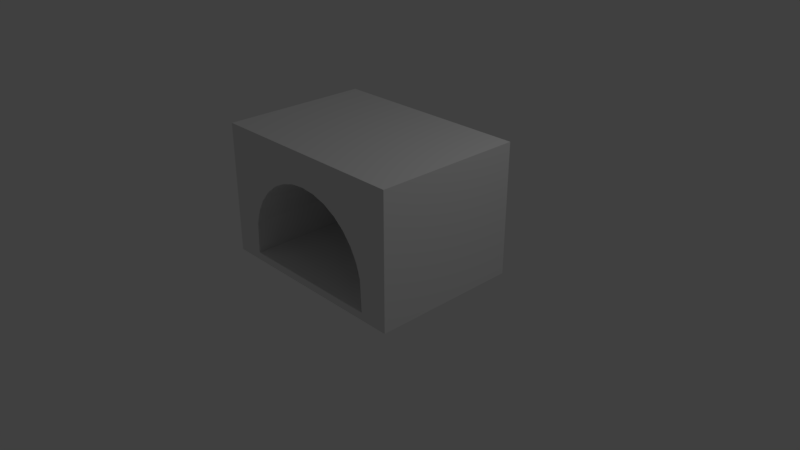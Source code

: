 # Source: hearth.blend  (saved by Blender 2.78.0; exported with 4.5.12 LTS)
import bpy
from mathutils import Matrix  # noqa: F401  (used for matrix-valued properties, if any)

bpy.ops.wm.read_factory_settings(use_empty=True)
scene = bpy.context.scene
scene.name = 'Scene'

# ---- collections
col_collection_1 = bpy.data.collections.new('Collection 1'); scene.collection.children.link(col_collection_1)

# ---- world
world_world = bpy.data.worlds.new('World'); scene.world = world_world
world_world.color = (0.05088, 0.05088, 0.05088)
world_world.use_sun_shadow = False
world_world.sun_shadow_jitter_overblur = 0.0
world_world.cycles.sampling_method = 'MANUAL'

# ---- cameras
cam_camera = bpy.data.cameras.new('Camera')
cam_camera.clip_end = 100.0
cam_camera.lens = 35.0
cam_camera.sensor_width = 32.0
cam_camera.sensor_height = 18.0
cam_camera.ortho_scale = 7.314
cam_camera.dof.focus_distance = 0.0
cam_camera.dof.aperture_fstop = 128.0

# ---- lights
light_lamp = bpy.data.lights.new('Lamp', 'POINT')
light_lamp.transmission_factor = 0.0
light_lamp.cutoff_distance = 30.0
light_lamp.energy = 100.0
light_lamp.shadow_buffer_clip_start = 1.001
light_lamp.shadow_soft_size = 0.1
light_lamp.shadow_maximum_resolution = 0.006
light_lamp.use_absolute_resolution = True

# ---- meshes
me_cylinder = bpy.data.meshes.new('Cylinder')
me_cylinder.from_pydata([(-5.519e-06, -1.235, -1.0), (-5.519e-06, -1.235, 0.9996), (-0.1951, -1.216, -1.0), (-0.1951, -1.216, 0.9996), (-0.3827, -1.159, -1.0), (-0.3827, -1.159, 0.9996), (-0.5556, -1.067, -1.0), (-0.5556, -1.067, 0.9996), (-0.7071, -0.9422, -1.0), (-0.7071, -0.9422, 0.9996), (-0.8315, -0.7907, -1.0), (-0.8315, -0.7907, 0.9996), (-0.9239, -0.6178, -1.0), (-0.9239, -0.6178, 0.9996), (-0.9808, -0.4302, -1.0), (-0.9808, -0.4302, 0.9996), (-1.0, 9.656e-07, -1.0), (-1.0, 9.656e-07, 1.0), (0.0, 5.205e-07, 1.0), (0.0, 5.205e-07, -1.0), (-5.519e-06, -1.235, 0.9996), (-0.1951, -1.216, 0.9996), (-0.3827, -1.159, 0.9996), (-0.5556, -1.067, 0.9996), (-0.7071, -0.9422, 0.9996), (-0.8315, -0.7907, 0.9996), (-0.9239, -0.6178, 0.9996), (-0.9808, -0.4302, 0.9996), (-1.0, 9.656e-07, 1.0), (-5.519e-06, -1.235, 0.9996), (-0.1951, -1.216, 0.9996), (-0.3827, -1.159, 0.9996), (-0.5556, -1.067, 0.9996), (-0.7071, -0.9422, 0.9996), (-0.8315, -0.7907, 0.9996), (-0.9239, -0.6178, 0.9996), (-0.9808, -0.4302, 0.9996), (0.0, -1.308, 0.9994), (-0.1951, -1.288, 0.9994), (-0.3827, -1.231, 0.9994), (-0.5556, -1.139, 0.9994), (-0.7071, -1.015, 0.9994), (-0.8315, -0.8631, 0.9994), (-0.9298, -0.6902, 0.9994), (-0.9957, -0.5056, 0.9994), (0.0, -1.304, -0.9995), (-0.1951, -1.285, -0.9995), (-0.3827, -1.228, -0.9995), (-0.5556, -1.135, -0.9995), (-0.7071, -1.011, -0.9995), (-0.8315, -0.8594, -0.9995), (-0.9239, -0.6865, -0.9995), (-0.9808, -0.4989, -0.9995), (-1.022, -0.3927, 0.9977), (-1.025, -0.3919, -1.001), (-1.025, -0.0001719, 0.9985), (-1.025, 0.003544, -1.0), (-1.0, 9.656e-07, 1.0), (0.0, 5.205e-07, 1.0), (-1.0, 0.1014, 1.0), (0.0, 0.1014, 1.0), (-1.0, 0.1051, -1.005), (0.0, 0.1051, -1.005), (-1.388, 0.1014, 1.0), (-1.388, 0.1052, -1.005), (-1.388, 0.1014, 1.0), (-1.388, 0.1052, -1.005), (-1.388, -1.662, 0.9969), (-1.388, -1.658, -1.008), (0.0, -1.662, 0.9969), (0.0, -1.658, -1.008)], [], [(0, 1, 3, 2), (2, 3, 5, 4), (4, 5, 7, 6), (6, 7, 9, 8), (8, 9, 11, 10), (10, 11, 13, 12), (12, 13, 15, 14), (14, 15, 17, 16), (19, 16, 17, 18), (0, 2, 4, 6, 8, 10, 12, 14, 16, 19), (5, 3, 21, 22), (11, 9, 24, 25), (17, 15, 27, 28), (7, 5, 22, 23), (13, 11, 25, 26), (3, 1, 20, 21), (9, 7, 23, 24), (15, 13, 26, 27), (26, 25, 34, 35), (24, 23, 32, 33), (22, 21, 30, 31), (27, 26, 35, 36), (25, 24, 33, 34), (23, 22, 31, 32), (21, 20, 29, 30), (33, 32, 40, 41), (31, 30, 38, 39), (36, 35, 43, 44), (34, 33, 41, 42), (32, 31, 39, 40), (30, 29, 37, 38), (35, 34, 42, 43), (44, 43, 51, 52), (42, 41, 49, 50), (40, 39, 47, 48), (38, 37, 45, 46), (43, 42, 50, 51), (41, 40, 48, 49), (39, 38, 46, 47), (14, 12, 51, 52), (51, 12, 10, 50), (49, 50, 10, 8), (8, 6, 48, 49), (47, 48, 6, 4), (47, 4, 2, 46), (46, 2, 0, 45), (44, 15, 14, 52), (44, 52, 54, 53), (53, 54, 56, 55), (52, 54, 56, 16, 14), (27, 44, 53, 55, 28), (55, 56, 16, 17), (18, 17, 57, 58), (58, 57, 59, 60), (60, 59, 61, 62), (19, 16, 61, 62), (59, 55, 56, 61), (16, 56, 61), (55, 59, 57, 17), (59, 61, 64, 63), (63, 64, 66, 65), (65, 66, 68, 67), (67, 68, 70, 69), (38, 39, 40, 41, 42, 43, 44, 53, 55, 59, 63, 65, 67, 69, 37), (47, 46, 45, 70, 68, 66, 64, 61, 56, 54, 52, 51, 50, 49, 48)])
me_cylinder.use_remesh_preserve_volume = False
me_cylinder.use_remesh_preserve_attributes = False
me_cylinder.use_mirror_vertex_groups = False
me_cylinder.update()

# ---- objects
ob_cylinder = bpy.data.objects.new('Cylinder', me_cylinder)
ob_lamp = bpy.data.objects.new('Lamp', light_lamp)
ob_camera = bpy.data.objects.new('Camera', cam_camera)

# ---- transforms, parenting, visibility, modifiers, constraints
ob_cylinder.location = (0.0, 0.0, 0.0)
ob_cylinder.rotation_euler = (1.569, 3.142, -6.283)
ob_cylinder.lineart.crease_threshold = 0.0
_m = ob_cylinder.modifiers.new('Mirror', 'MIRROR')
_m.use_clip = True
ob_lamp.location = (4.076, 1.005, 5.904)
ob_lamp.rotation_euler = (0.6503, 0.05522, 1.866)
ob_lamp.lock_rotations_4d = False
ob_lamp.empty_display_type = 'ARROWS'
ob_lamp.color = (0.0, 0.0, 0.0, 0.0)
ob_lamp.lineart.crease_threshold = 0.0
ob_camera.location = (7.481, -6.508, 5.344)
ob_camera.rotation_euler = (1.109, 0.0, 0.8149)
ob_camera.lock_rotations_4d = False
ob_camera.empty_display_type = 'ARROWS'
ob_camera.color = (0.0, 0.0, 0.0, 0.0)
ob_camera.display_type = 'WIRE'
ob_camera.lineart.crease_threshold = 0.0

# ---- collection membership
col_collection_1.objects.link(ob_cylinder)
col_collection_1.objects.link(ob_lamp)
col_collection_1.objects.link(ob_camera)

# ---- scene / render settings (as saved in the file)
scene.camera = ob_camera
scene.frame_start = 1; scene.frame_end = 250; scene.frame_set(1)
scene.render.engine = 'BLENDER_EEVEE_NEXT'
scene.render.resolution_percentage = 50
scene.render.dither_intensity = 0.0
scene.cycles.use_denoising = False
scene.cycles.samples = 128
scene.cycles.sampling_pattern = 'TABULATED_SOBOL'
scene.cycles.light_sampling_threshold = 0.0
scene.cycles.use_adaptive_sampling = False
scene.cycles.use_light_tree = False
scene.cycles.blur_glossy = 0.0
scene.cycles.sample_clamp_indirect = 0.0
scene.view_settings.view_transform = 'Standard'
bpy.context.view_layer.update()
